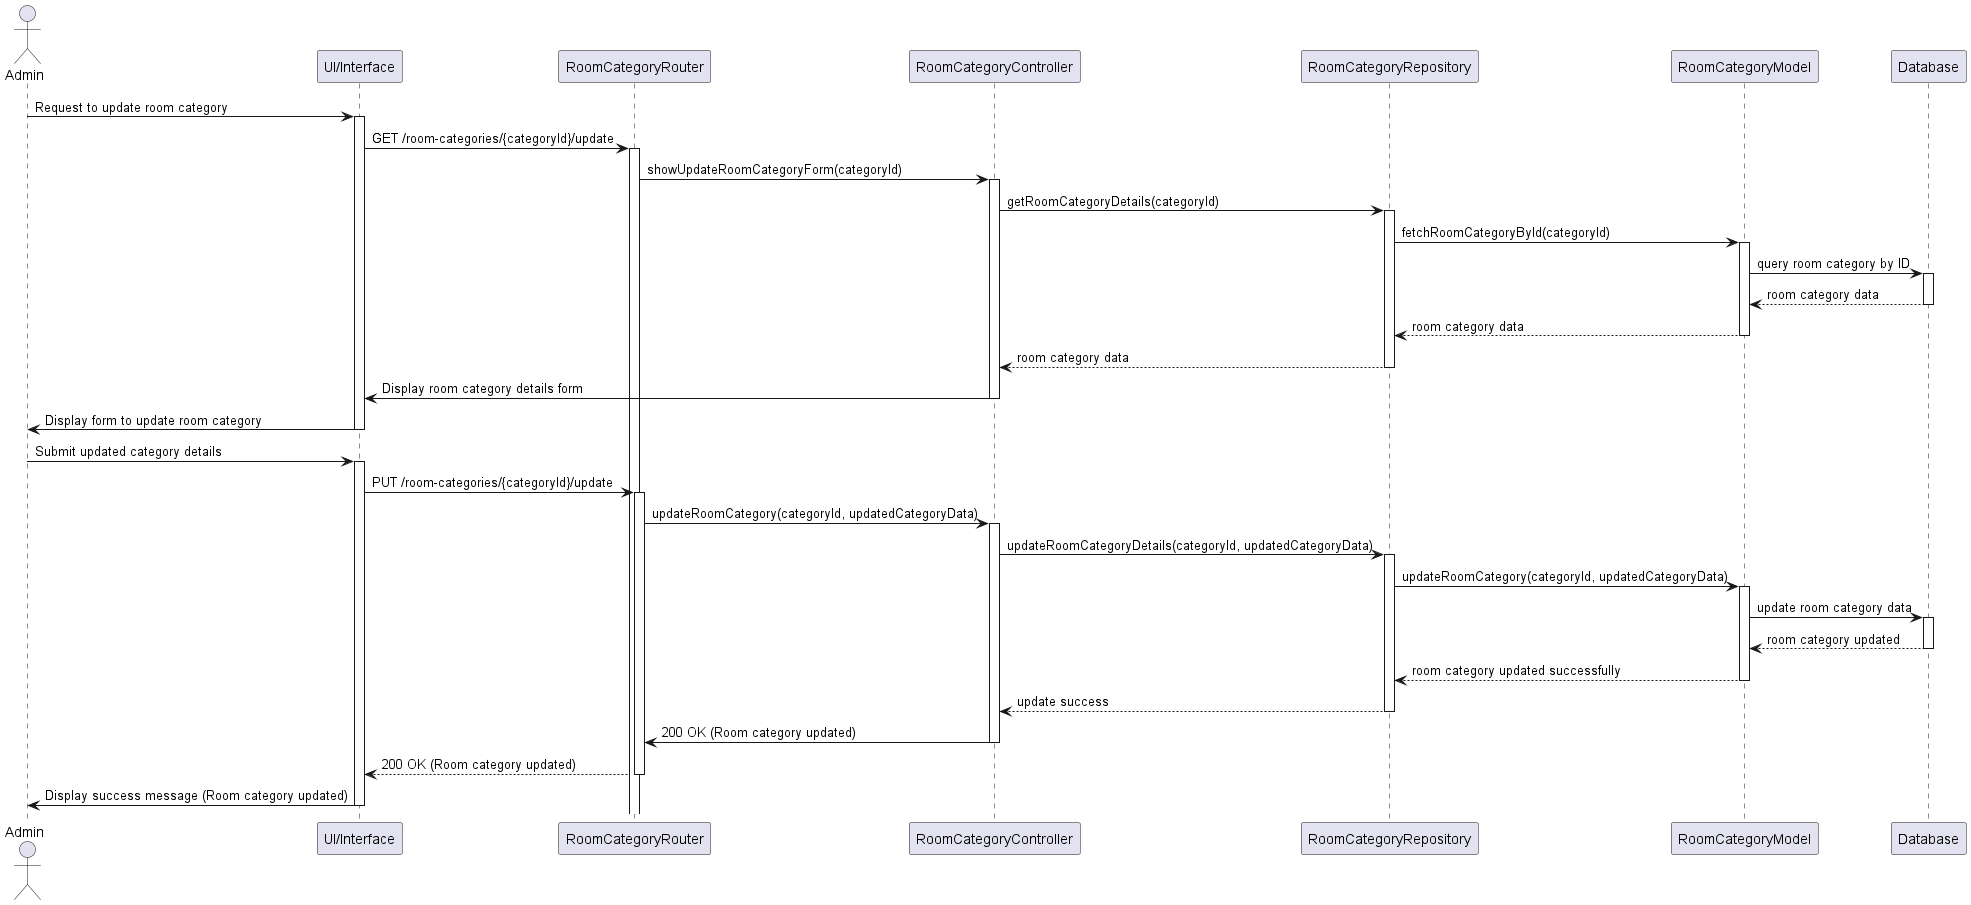

The diagram above was rendered by PlantUML. Its source (embedded in the PNG):
@startuml
actor Admin
participant "UI/Interface" as UI
participant "RoomCategoryRouter" as Router
participant "RoomCategoryController" as Controller
participant "RoomCategoryRepository" as Repository
participant "RoomCategoryModel" as RoomCategoryModel
participant "Database" as DB

Admin -> UI: Request to update room category
activate UI
UI -> Router: GET /room-categories/{categoryId}/update
activate Router
Router -> Controller: showUpdateRoomCategoryForm(categoryId)
activate Controller
Controller -> Repository: getRoomCategoryDetails(categoryId)
activate Repository

Repository -> RoomCategoryModel: fetchRoomCategoryById(categoryId)
activate RoomCategoryModel
RoomCategoryModel -> DB: query room category by ID
activate DB
DB --> RoomCategoryModel: room category data
deactivate DB
RoomCategoryModel --> Repository: room category data
deactivate RoomCategoryModel
Repository --> Controller: room category data
deactivate Repository

Controller -> UI: Display room category details form
deactivate Controller
UI -> Admin: Display form to update room category
deactivate UI

Admin -> UI: Submit updated category details
activate UI
UI -> Router: PUT /room-categories/{categoryId}/update
activate Router
Router -> Controller: updateRoomCategory(categoryId, updatedCategoryData)
activate Controller
Controller -> Repository: updateRoomCategoryDetails(categoryId, updatedCategoryData)
activate Repository

Repository -> RoomCategoryModel: updateRoomCategory(categoryId, updatedCategoryData)
activate RoomCategoryModel
RoomCategoryModel -> DB: update room category data
activate DB
DB --> RoomCategoryModel: room category updated
deactivate DB
RoomCategoryModel --> Repository: room category updated successfully
deactivate RoomCategoryModel
Repository --> Controller: update success
deactivate Repository

Controller -> Router: 200 OK (Room category updated)
deactivate Controller
Router --> UI: 200 OK (Room category updated)
deactivate Router
UI -> Admin: Display success message (Room category updated)
deactivate UI
@enduml